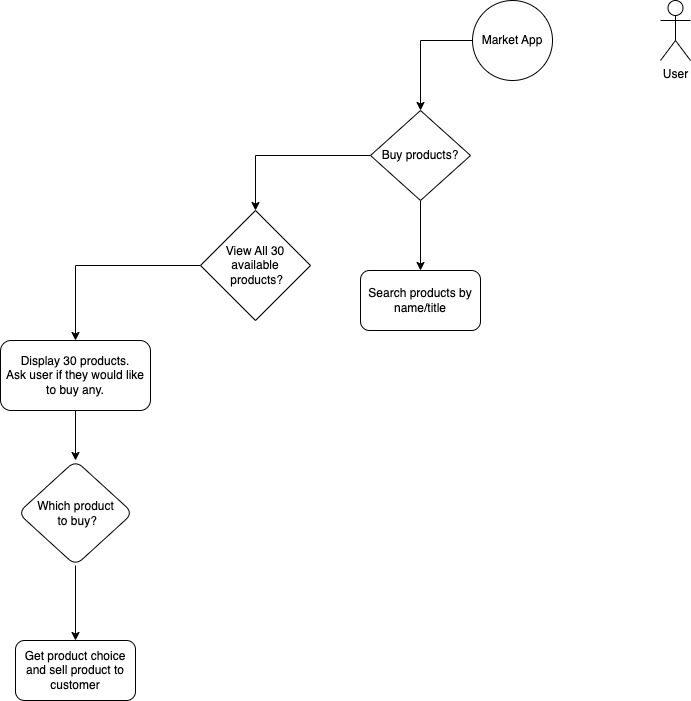

The diagram above was exported from draw.io. Its source (the exported page's mxGraphModel, read from the mxfile embedded in the PNG):
<mxGraphModel dx="1583" dy="516" grid="1" gridSize="10" guides="1" tooltips="1" connect="1" arrows="1" fold="1" page="1" pageScale="1" pageWidth="827" pageHeight="1169" math="0" shadow="0">
  <root>
    <mxCell id="0" />
    <mxCell id="1" parent="0" />
    <mxCell id="dmeRDrYjIRXJICjOPGR_-4" value="User&lt;br&gt;" style="shape=umlActor;verticalLabelPosition=bottom;verticalAlign=top;html=1;outlineConnect=0;" parent="1" vertex="1">
      <mxGeometry x="150" y="50" width="30" height="60" as="geometry" />
    </mxCell>
    <mxCell id="dmeRDrYjIRXJICjOPGR_-12" value="Search products by name/title" style="whiteSpace=wrap;html=1;rounded=1;" parent="1" vertex="1">
      <mxGeometry x="-150" y="320" width="120" height="60" as="geometry" />
    </mxCell>
    <mxCell id="dmeRDrYjIRXJICjOPGR_-23" value="" style="edgeStyle=orthogonalEdgeStyle;rounded=0;orthogonalLoop=1;jettySize=auto;html=1;" parent="1" source="dmeRDrYjIRXJICjOPGR_-14" target="dmeRDrYjIRXJICjOPGR_-22" edge="1">
      <mxGeometry relative="1" as="geometry" />
    </mxCell>
    <mxCell id="dmeRDrYjIRXJICjOPGR_-14" value="Display 30 products.&lt;br&gt;Ask user if they would like to buy any.&lt;br&gt;" style="whiteSpace=wrap;html=1;rounded=1;" parent="1" vertex="1">
      <mxGeometry x="-510" y="390" width="150" height="70" as="geometry" />
    </mxCell>
    <mxCell id="dmeRDrYjIRXJICjOPGR_-19" value="" style="edgeStyle=orthogonalEdgeStyle;rounded=0;orthogonalLoop=1;jettySize=auto;html=1;" parent="1" source="dmeRDrYjIRXJICjOPGR_-16" target="dmeRDrYjIRXJICjOPGR_-18" edge="1">
      <mxGeometry relative="1" as="geometry" />
    </mxCell>
    <mxCell id="dmeRDrYjIRXJICjOPGR_-16" value="Market App" style="ellipse;whiteSpace=wrap;html=1;aspect=fixed;" parent="1" vertex="1">
      <mxGeometry x="-38" y="50" width="80" height="80" as="geometry" />
    </mxCell>
    <mxCell id="dmeRDrYjIRXJICjOPGR_-20" value="" style="edgeStyle=orthogonalEdgeStyle;rounded=0;orthogonalLoop=1;jettySize=auto;html=1;" parent="1" source="dmeRDrYjIRXJICjOPGR_-18" target="dmeRDrYjIRXJICjOPGR_-12" edge="1">
      <mxGeometry relative="1" as="geometry" />
    </mxCell>
    <mxCell id="dmeRDrYjIRXJICjOPGR_-28" value="" style="edgeStyle=orthogonalEdgeStyle;rounded=0;orthogonalLoop=1;jettySize=auto;html=1;" parent="1" source="dmeRDrYjIRXJICjOPGR_-18" target="dmeRDrYjIRXJICjOPGR_-27" edge="1">
      <mxGeometry relative="1" as="geometry" />
    </mxCell>
    <mxCell id="dmeRDrYjIRXJICjOPGR_-18" value="Buy products?" style="rhombus;whiteSpace=wrap;html=1;" parent="1" vertex="1">
      <mxGeometry x="-140" y="160" width="100" height="90" as="geometry" />
    </mxCell>
    <mxCell id="dmeRDrYjIRXJICjOPGR_-25" value="" style="edgeStyle=orthogonalEdgeStyle;rounded=0;orthogonalLoop=1;jettySize=auto;html=1;" parent="1" source="dmeRDrYjIRXJICjOPGR_-22" target="dmeRDrYjIRXJICjOPGR_-24" edge="1">
      <mxGeometry relative="1" as="geometry" />
    </mxCell>
    <mxCell id="dmeRDrYjIRXJICjOPGR_-22" value="Which product&lt;br&gt;&amp;nbsp;to buy?" style="rhombus;whiteSpace=wrap;html=1;rounded=1;" parent="1" vertex="1">
      <mxGeometry x="-492.5" y="510" width="115" height="105" as="geometry" />
    </mxCell>
    <mxCell id="dmeRDrYjIRXJICjOPGR_-24" value="Get product choice and sell product to customer" style="whiteSpace=wrap;html=1;rounded=1;" parent="1" vertex="1">
      <mxGeometry x="-495" y="690" width="120" height="60" as="geometry" />
    </mxCell>
    <mxCell id="dmeRDrYjIRXJICjOPGR_-29" value="" style="edgeStyle=orthogonalEdgeStyle;rounded=0;orthogonalLoop=1;jettySize=auto;html=1;" parent="1" source="dmeRDrYjIRXJICjOPGR_-27" target="dmeRDrYjIRXJICjOPGR_-14" edge="1">
      <mxGeometry relative="1" as="geometry" />
    </mxCell>
    <mxCell id="dmeRDrYjIRXJICjOPGR_-27" value="View All 30 available&lt;br&gt;&amp;nbsp;products?" style="rhombus;whiteSpace=wrap;html=1;" parent="1" vertex="1">
      <mxGeometry x="-310" y="260" width="110" height="110" as="geometry" />
    </mxCell>
  </root>
</mxGraphModel>